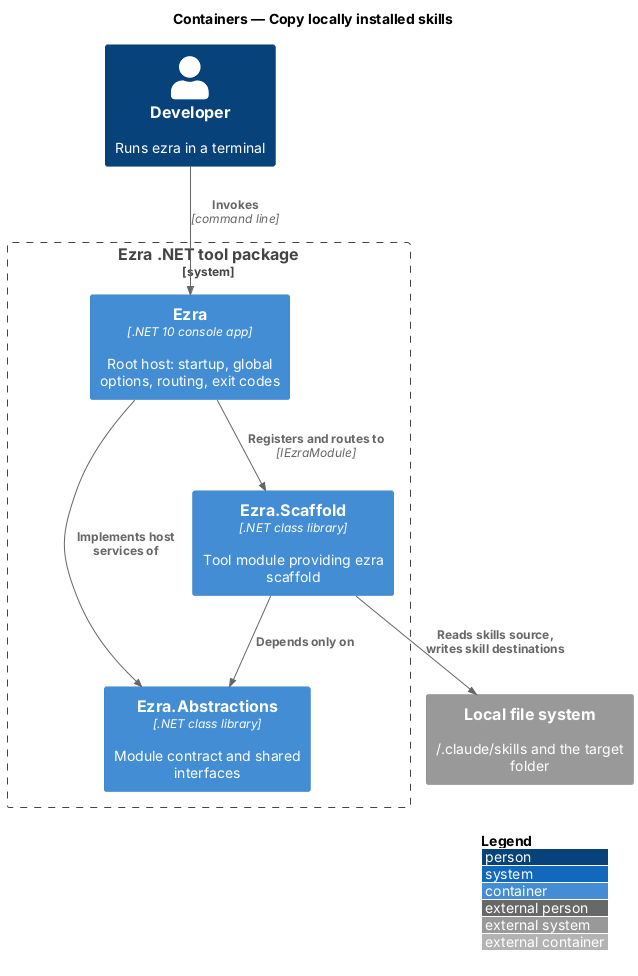

The diagram above was rendered by PlantUML. Its source (embedded in the PNG):
@startuml
!include <C4/C4_Container>
LAYOUT_WITH_LEGEND()
title Containers — Copy locally installed skills

Person(dev, "Developer", "Runs ezra in a terminal")
System_Boundary(ezra, "Ezra .NET tool package") {
  Container(host, "Ezra", ".NET 10 console app", "Root host: startup, global options, routing, exit codes")
  Container(abs, "Ezra.Abstractions", ".NET class library", "Module contract and shared interfaces")
  Container(scaffold, "Ezra.Scaffold", ".NET class library", "Tool module providing ezra scaffold")
}
System_Ext(fs, "Local file system", "~/.claude/skills and the target folder")
Rel(dev, host, "Invokes", "command line")
Rel(host, scaffold, "Registers and routes to", "IEzraModule")
Rel(host, abs, "Implements host services of")
Rel(scaffold, abs, "Depends only on")
Rel(scaffold, fs, "Reads skills source, writes skill destinations")
@enduml